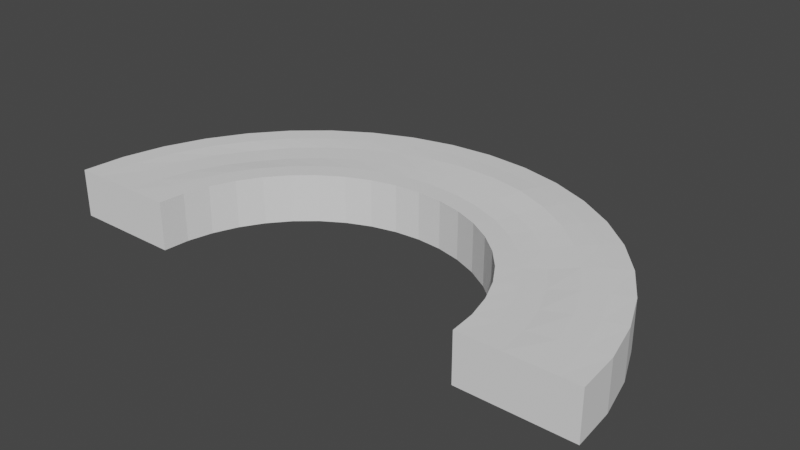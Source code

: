 # Source: GrassBlockOuterRound.blend  (saved by Blender 2.91.10; exported with 4.5.12 LTS)
import bpy
from mathutils import Matrix  # noqa: F401  (used for matrix-valued properties, if any)

bpy.ops.wm.read_factory_settings(use_empty=True)
scene = bpy.context.scene
scene.name = 'Scene'

# ---- collections
col_collection = bpy.data.collections.new('Collection'); scene.collection.children.link(col_collection)

# ---- world
world_world = bpy.data.worlds.new('World'); scene.world = world_world
world_world.use_nodes = True; world_world.node_tree.nodes.clear()
_N = world_world.node_tree.nodes; _L = world_world.node_tree.links
n0 = _N.new('ShaderNodeOutputWorld'); n0.name = 'World Output'; n0.location = (300, 300)
n1 = _N.new('ShaderNodeBackground'); n1.name = 'Background'; n1.location = (10, 300)
n1.inputs[0].default_value = (0.05088, 0.05088, 0.05088, 1.0)
_L.new(n1.outputs[0], n0.inputs[0])
n0.is_active_output = True
world_world.color = (0.05088, 0.05088, 0.05088)
world_world.use_sun_shadow = False
world_world.sun_shadow_jitter_overblur = 0.0

# ---- meshes
me_cube = bpy.data.meshes.new('Cube')
me_cube.from_pydata([(-6.606, -0.9991, 0.8516), (-3.963, 1.094, 0.8516), (-6.606, 1.094, 0.8516), (-1.321, 1.094, 0.8516), (6.606, -0.9991, 0.8516), (3.963, 1.094, 0.8516), (6.606, 1.094, 0.8516), (1.321, 1.094, 0.8516), (-6.606, -0.9991, -0.06263), (-6.606, 1.094, -0.06263), (6.606, -0.9991, -0.06263), (6.606, 1.094, -0.06263), (-3.963, -0.9991, 0.8516), (-1.321, -0.9991, 0.8516), (1.321, -0.9991, 0.8516), (3.963, -0.9991, 0.8516), (3.963, 1.094, -0.06263), (1.321, 1.094, -0.06263), (-1.321, 1.094, -0.06263), (-3.963, 1.094, -0.06263), (-3.963, -0.9991, -0.06263), (-1.321, -0.9991, -0.06263), (1.321, -0.9991, -0.06263), (3.963, -0.9991, -0.06263), (-6.606, 0.6946, 0.8516), (-6.606, 0.295, 0.8516), (-6.606, -0.1998, 0.8516), (-6.606, -0.5994, 0.8516), (6.606, -0.5994, 0.8516), (6.606, -0.1998, 0.8516), (6.606, 0.295, 0.8516), (6.606, 0.6946, 0.8516), (-6.606, 0.6946, -0.06263), (-6.606, 0.295, -0.06263), (-6.606, -0.1998, -0.06263), (-6.606, -0.5994, -0.06263), (6.606, -0.5994, -0.06263), (6.606, -0.1998, -0.06263), (6.606, 0.295, -0.06263), (6.606, 0.6946, -0.06263), (-3.963, 0.6946, -0.0399), (-3.963, 0.295, -0.0399), (-3.963, -0.1998, -0.08904), (-3.963, -0.5994, -0.08904), (-1.321, 0.6946, -0.0399), (-1.321, 0.295, -0.06899), (-1.321, -0.1998, -0.1181), (-1.321, -0.5994, -0.08904), (1.321, 0.6946, -0.06263), (1.321, 0.295, -0.05992), (1.321, -0.1998, -0.05992), (1.321, -0.5994, -0.06263), (3.963, 0.6946, -0.06263), (3.963, 0.295, -0.03083), (3.963, -0.1998, -0.03083), (3.963, -0.5994, -0.06263), (4.756e-06, -0.9991, 0.8516), (4.756e-06, 1.094, 0.8516), (4.519e-06, 1.094, -0.06263), (4.994e-06, -0.9991, -0.06263), (4.637e-06, 0.6946, -0.05126), (4.756e-06, 0.295, -0.06446), (4.875e-06, -0.1998, -0.08903), (4.994e-06, -0.5994, -0.07584), (-2.642, -0.9991, 0.8516), (-2.642, 1.094, 0.8516), (-2.642, 1.094, -0.06263), (-2.642, -0.9991, -0.06263), (-2.642, 0.6946, -0.0399), (-2.642, 0.295, -0.05444), (-2.642, -0.1998, -0.1036), (-2.642, -0.5994, -0.08904), (-5.27, 1.094, 0.8516), (-5.27, -0.9991, 0.8516), (-5.27, 1.094, -0.06263), (-5.27, -0.9991, -0.06263), (-5.27, 0.6946, -0.05114), (-5.27, 0.295, -0.05114), (-5.27, -0.1998, -0.07598), (-5.27, -0.5994, -0.07598), (2.642, 1.094, -0.06263), (2.642, -0.9991, 0.8516), (2.642, 1.094, 0.8516), (2.642, -0.9991, -0.06263), (2.642, 0.6946, -0.06263), (2.642, 0.295, -0.04538), (2.642, -0.1998, -0.04538), (2.642, -0.5994, -0.06263), (5.285, 1.094, -0.06263), (5.285, -0.9991, 0.8516), (5.285, -0.9991, -0.06263), (5.285, 1.094, 0.8516), (5.285, 0.6946, -0.06263), (5.285, 0.295, -0.04673), (5.285, -0.1998, -0.04673), (5.285, -0.5994, -0.06263), (5.945, -0.9991, 0.8516), (5.945, -0.9991, -0.06263), (5.945, 1.094, -0.06263), (5.945, 1.094, 0.8516), (5.945, 0.6946, -0.06263), (5.945, 0.295, -0.05468), (5.945, -0.1998, -0.05468), (5.945, -0.5994, -0.06263), (4.624, 1.094, -0.06263), (4.624, 1.094, 0.8516), (4.624, 0.6946, -0.06263), (4.624, 0.295, -0.03878), (4.624, -0.1998, -0.03878), (4.624, -0.5994, -0.06263), (4.624, -0.9991, 0.8516), (4.624, -0.9991, -0.06263), (3.303, -0.9991, 0.8516), (3.303, -0.9991, -0.06263), (3.303, 1.094, -0.06263), (3.303, 1.094, 0.8516), (3.303, 0.6946, -0.06263), (3.303, 0.295, -0.0381), (3.303, -0.1998, -0.0381), (3.303, -0.5994, -0.06263), (1.982, 1.094, -0.06263), (1.982, 1.094, 0.8516), (1.982, 0.6946, -0.06263), (1.982, 0.295, -0.05265), (1.982, -0.1998, -0.05265), (1.982, -0.5994, -0.06263), (1.982, -0.9991, 0.8516), (1.982, -0.9991, -0.06263), (0.6606, -0.9991, 0.8516), (0.6606, -0.9991, -0.06263), (0.6606, 1.094, 0.8516), (0.6606, 1.094, -0.06263), (0.6606, 0.6946, -0.05695), (0.6606, 0.295, -0.06219), (0.6606, -0.1998, -0.07447), (0.6606, -0.5994, -0.06923), (-0.6606, 1.094, 0.8516), (-0.6606, 1.094, -0.06263), (-0.6606, 0.6946, -0.04558), (-0.6606, 0.295, -0.06672), (-0.6606, -0.1998, -0.1036), (-0.6606, -0.5994, -0.08244), (-0.6606, -0.9991, 0.8516), (-0.6606, -0.9991, -0.06263), (-1.982, -0.9991, 0.8516), (-1.982, -0.9991, -0.06263), (-1.982, 1.094, 0.8516), (-1.982, 1.094, -0.06263), (-1.982, 0.6946, -0.0399), (-1.982, 0.295, -0.06172), (-1.982, -0.1998, -0.1109), (-1.982, -0.5994, -0.08904), (-3.303, 1.094, 0.8516), (-3.303, 1.094, -0.06263), (-3.303, 0.6946, -0.0399), (-3.303, 0.295, -0.04717), (-3.303, -0.1998, -0.09632), (-3.303, -0.5994, -0.08904), (-3.303, -0.9991, 0.8516), (-3.303, -0.9991, -0.06263), (-4.617, -0.9991, 0.8516), (-4.617, -0.9991, -0.06263), (-4.617, 1.094, 0.8516), (-4.617, 1.094, -0.06263), (-4.617, 0.6946, -0.04552), (-4.617, 0.295, -0.04552), (-4.617, -0.1998, -0.08251), (-4.617, -0.5994, -0.08251), (-5.938, 1.094, 0.8516), (-5.938, 1.094, -0.06263), (-5.938, 0.6946, -0.05688), (-5.938, 0.295, -0.05688), (-5.938, -0.1998, -0.06931), (-5.938, -0.5994, -0.06931), (-5.938, -0.9991, 0.8516), (-5.938, -0.9991, -0.06263)], [], [(115, 5, 16, 114), (130, 7, 17, 131), (146, 3, 18, 147), (162, 1, 19, 163), (24, 2, 9, 32), (103, 36, 10, 97), (28, 4, 10, 36), (174, 0, 8, 175), (99, 6, 11, 98), (110, 15, 23, 111), (126, 14, 22, 127), (142, 13, 21, 143), (158, 12, 20, 159), (167, 43, 20, 161), (151, 47, 21, 145), (135, 51, 22, 129), (119, 55, 23, 113), (114, 16, 52, 116), (116, 52, 53, 117), (117, 53, 54, 118), (118, 54, 55, 119), (131, 17, 48, 132), (132, 48, 49, 133), (133, 49, 50, 134), (134, 50, 51, 135), (147, 18, 44, 148), (148, 44, 45, 149), (149, 45, 46, 150), (150, 46, 47, 151), (163, 19, 40, 164), (164, 40, 41, 165), (165, 41, 42, 166), (166, 42, 43, 167), (6, 31, 39, 11), (31, 30, 38, 39), (30, 29, 37, 38), (29, 28, 36, 37), (98, 11, 39, 100), (100, 39, 38, 101), (101, 38, 37, 102), (102, 37, 36, 103), (0, 27, 35, 8), (27, 26, 34, 35), (26, 25, 33, 34), (25, 24, 32, 33), (140, 62, 63, 141), (139, 61, 62, 140), (138, 60, 61, 139), (137, 58, 60, 138), (141, 63, 59, 143), (128, 56, 59, 129), (136, 57, 58, 137), (156, 70, 71, 157), (155, 69, 70, 156), (154, 68, 69, 155), (153, 66, 68, 154), (157, 71, 67, 159), (144, 64, 67, 145), (152, 65, 66, 153), (172, 78, 79, 173), (171, 77, 78, 172), (170, 76, 77, 171), (169, 74, 76, 170), (173, 79, 75, 175), (160, 73, 75, 161), (168, 72, 74, 169), (124, 86, 87, 125), (123, 85, 86, 124), (122, 84, 85, 123), (120, 80, 84, 122), (125, 87, 83, 127), (112, 81, 83, 113), (121, 82, 80, 120), (108, 94, 95, 109), (107, 93, 94, 108), (106, 92, 93, 107), (104, 88, 92, 106), (96, 89, 90, 97), (105, 91, 88, 104), (109, 95, 90, 111), (4, 96, 97, 10), (94, 102, 103, 95), (93, 101, 102, 94), (92, 100, 101, 93), (88, 98, 100, 92), (91, 99, 98, 88), (95, 103, 97, 90), (55, 109, 111, 23), (5, 105, 104, 16), (16, 104, 106, 52), (52, 106, 107, 53), (53, 107, 108, 54), (54, 108, 109, 55), (89, 110, 111, 90), (15, 112, 113, 23), (86, 118, 119, 87), (85, 117, 118, 86), (84, 116, 117, 85), (80, 114, 116, 84), (87, 119, 113, 83), (82, 115, 114, 80), (7, 121, 120, 17), (51, 125, 127, 22), (17, 120, 122, 48), (48, 122, 123, 49), (49, 123, 124, 50), (50, 124, 125, 51), (81, 126, 127, 83), (14, 128, 129, 22), (62, 134, 135, 63), (61, 133, 134, 62), (60, 132, 133, 61), (58, 131, 132, 60), (63, 135, 129, 59), (57, 130, 131, 58), (3, 136, 137, 18), (47, 141, 143, 21), (18, 137, 138, 44), (44, 138, 139, 45), (45, 139, 140, 46), (46, 140, 141, 47), (56, 142, 143, 59), (13, 144, 145, 21), (70, 150, 151, 71), (69, 149, 150, 70), (68, 148, 149, 69), (66, 147, 148, 68), (71, 151, 145, 67), (65, 146, 147, 66), (1, 152, 153, 19), (43, 157, 159, 20), (19, 153, 154, 40), (40, 154, 155, 41), (41, 155, 156, 42), (42, 156, 157, 43), (64, 158, 159, 67), (12, 160, 161, 20), (78, 166, 167, 79), (77, 165, 166, 78), (76, 164, 165, 77), (74, 163, 164, 76), (79, 167, 161, 75), (72, 162, 163, 74), (2, 168, 169, 9), (35, 173, 175, 8), (9, 169, 170, 32), (32, 170, 171, 33), (33, 171, 172, 34), (34, 172, 173, 35), (73, 174, 175, 75)])
_uv = me_cube.uv_layers.new(name='UVMap')
_uv.uv.foreach_set('vector', [0.3925, 0.06477, 0.3457, 0.06477, 0.3457, 6.81e-05, 0.3925, 6.813e-05, 0.5795, 0.06477, 0.5327, 0.06477, 0.5327, 6.817e-05, 0.5795, 6.817e-05, 0.7665, 0.06477, 0.7197, 0.06477, 0.7197, 6.812e-05, 0.7665, 6.808e-05, 0.953, 0.06477, 0.9067, 0.06477, 0.9067, 6.798e-05, 0.953, 6.794e-05, 0.4083, 0.06491, 0.4366, 0.06491, 0.4366, 0.1296, 0.4083, 0.1296, 0.03047, 0.9499, 0.03048, 0.9999, 0.0002347, 0.9999, 0.0002241, 0.9499, 0.2883, 0.1848, 0.2883, 0.2131, 0.2236, 0.2131, 0.2236, 0.1848, 0.2234, 0.9527, 0.2234, 0.9999, 0.1587, 0.9999, 0.1587, 0.9527, 0.2055, 0.06477, 0.1587, 0.06477, 0.1587, 6.788e-05, 0.2055, 6.794e-05, 0.2234, 0.2052, 0.2234, 0.2519, 0.1587, 0.2519, 0.1587, 0.2052, 0.2234, 0.3922, 0.2234, 0.4389, 0.1587, 0.4389, 0.1587, 0.3922, 0.2234, 0.5792, 0.2234, 0.6259, 0.1587, 0.6259, 0.1587, 0.5792, 0.2234, 0.7662, 0.2234, 0.8129, 0.1587, 0.8129, 0.1587, 0.7662, 0.03048, 0.1506, 0.03045, 0.2001, 0.0001448, 0.2, 0.0001928, 0.1506, 0.03037, 0.35, 0.03036, 0.4, 6.131e-05, 0.4, 6.052e-05, 0.35, 0.03045, 0.55, 0.03046, 0.6, 0.0002136, 0.6, 0.0002012, 0.55, 0.03043, 0.75, 0.03042, 0.8, 0.0001747, 0.8, 0.0001822, 0.75, 0.1587, 0.75, 0.1587, 0.8, 0.1285, 0.8, 0.1285, 0.75, 0.1285, 0.75, 0.1285, 0.8, 0.09815, 0.8, 0.09817, 0.75, 0.09817, 0.75, 0.09815, 0.8, 0.06074, 0.8, 0.06073, 0.75, 0.06073, 0.75, 0.06074, 0.8, 0.03042, 0.8, 0.03043, 0.75, 0.1587, 0.55, 0.1587, 0.6, 0.1284, 0.6, 0.1284, 0.55, 0.1284, 0.55, 0.1284, 0.6, 0.09818, 0.6, 0.09818, 0.55, 0.09818, 0.55, 0.09818, 0.6, 0.06072, 0.6, 0.06071, 0.55, 0.06071, 0.55, 0.06072, 0.6, 0.03046, 0.6, 0.03045, 0.55, 0.1588, 0.35, 0.1588, 0.4, 0.1285, 0.4, 0.1285, 0.35, 0.1285, 0.35, 0.1285, 0.4, 0.09823, 0.4, 0.09826, 0.35, 0.09826, 0.35, 0.09823, 0.4, 0.06065, 0.4, 0.06065, 0.35, 0.06065, 0.35, 0.06065, 0.4, 0.03036, 0.4, 0.03037, 0.35, 0.1588, 0.1506, 0.1588, 0.2, 0.1285, 0.2001, 0.1285, 0.1506, 0.1285, 0.1506, 0.1285, 0.2001, 0.0983, 0.2001, 0.09827, 0.1506, 0.09827, 0.1506, 0.0983, 0.2001, 0.06069, 0.2001, 0.06072, 0.1506, 0.06072, 0.1506, 0.06069, 0.2001, 0.03045, 0.2001, 0.03048, 0.1506, 0.2883, 0.06491, 0.2883, 0.09319, 0.2236, 0.09319, 0.2236, 0.06491, 0.2883, 0.09319, 0.2883, 0.1215, 0.2236, 0.1215, 0.2236, 0.09319, 0.2883, 0.1215, 0.2883, 0.1565, 0.2236, 0.1565, 0.2236, 0.1215, 0.2883, 0.1565, 0.2883, 0.1848, 0.2236, 0.1848, 0.2236, 0.1565, 0.1587, 0.9499, 0.1587, 0.9999, 0.1284, 0.9999, 0.1284, 0.9499, 0.1284, 0.9499, 0.1284, 0.9999, 0.09817, 0.9999, 0.09817, 0.9499, 0.09817, 0.9499, 0.09817, 0.9999, 0.06073, 0.9999, 0.06072, 0.9499, 0.06072, 0.9499, 0.06073, 0.9999, 0.03048, 0.9999, 0.03047, 0.9499, 0.2884, 0.06491, 0.3167, 0.06491, 0.3167, 0.1296, 0.2884, 0.1296, 0.3167, 0.06491, 0.345, 0.06491, 0.345, 0.1296, 0.3167, 0.1296, 0.345, 0.06491, 0.38, 0.06491, 0.38, 0.1296, 0.345, 0.1296, 0.38, 0.06491, 0.4083, 0.06491, 0.4083, 0.1296, 0.38, 0.1296, 0.06067, 0.4499, 0.0607, 0.4999, 0.03043, 0.5, 0.03039, 0.45, 0.09822, 0.45, 0.0982, 0.5, 0.0607, 0.4999, 0.06067, 0.4499, 0.1285, 0.45, 0.1285, 0.5, 0.0982, 0.5, 0.09822, 0.45, 0.1588, 0.45, 0.1587, 0.5, 0.1285, 0.5, 0.1285, 0.45, 0.03039, 0.45, 0.03043, 0.5, 0.0001662, 0.5, 0.0001131, 0.45, 0.2234, 0.4857, 0.2234, 0.5324, 0.1587, 0.5324, 0.1587, 0.4857, 0.673, 0.06477, 0.6262, 0.06477, 0.6262, 6.817e-05, 0.673, 6.815e-05, 0.06067, 0.2501, 0.06066, 0.3001, 0.03039, 0.3, 0.03042, 0.25, 0.09829, 0.25, 0.09828, 0.3, 0.06066, 0.3001, 0.06067, 0.2501, 0.1285, 0.25, 0.1285, 0.3, 0.09828, 0.3, 0.09829, 0.25, 0.1588, 0.25, 0.1588, 0.3, 0.1285, 0.3, 0.1285, 0.25, 0.03042, 0.25, 0.03039, 0.3, 8.34e-05, 0.3, 0.0001122, 0.25, 0.2234, 0.6727, 0.2234, 0.7194, 0.1587, 0.7194, 0.1587, 0.6727, 0.86, 0.06477, 0.8132, 0.06477, 0.8132, 6.805e-05, 0.86, 6.801e-05, 0.06077, 0.05064, 0.06075, 0.1012, 0.0305, 0.1012, 0.03052, 0.05063, 0.09823, 0.05064, 0.09825, 0.1012, 0.06075, 0.1012, 0.06077, 0.05064, 0.1285, 0.05063, 0.1285, 0.1012, 0.09825, 0.1012, 0.09823, 0.05064, 0.1587, 0.05062, 0.1588, 0.1012, 0.1285, 0.1012, 0.1285, 0.05063, 0.03052, 0.05063, 0.0305, 0.1012, 0.0002364, 0.1012, 0.0002697, 0.05061, 0.2234, 0.8592, 0.2234, 0.9054, 0.1587, 0.9054, 0.1587, 0.8592, 1.046, 0.06477, 0.9992, 0.06477, 0.9992, 6.788e-05, 1.046, 6.782e-05, 0.06072, 0.65, 0.06072, 0.7, 0.03045, 0.7, 0.03046, 0.65, 0.09817, 0.65, 0.09817, 0.7, 0.06072, 0.7, 0.06072, 0.65, 0.1284, 0.65, 0.1284, 0.7, 0.09817, 0.7, 0.09817, 0.65, 0.1587, 0.65, 0.1587, 0.7, 0.1284, 0.7, 0.1284, 0.65, 0.03046, 0.65, 0.03045, 0.7, 0.0001979, 0.7, 0.0002106, 0.65, 0.2234, 0.2987, 0.2234, 0.3454, 0.1587, 0.3454, 0.1587, 0.2987, 0.486, 0.06477, 0.4392, 0.06477, 0.4392, 6.815e-05, 0.486, 6.816e-05, 0.06073, 0.8499, 0.06072, 0.8999, 0.03045, 0.8999, 0.03043, 0.8499, 0.09817, 0.8499, 0.09817, 0.8999, 0.06072, 0.8999, 0.06073, 0.8499, 0.1285, 0.8499, 0.1284, 0.8999, 0.09817, 0.8999, 0.09817, 0.8499, 0.1587, 0.85, 0.1587, 0.8999, 0.1284, 0.8999, 0.1285, 0.8499, 0.2234, 0.1117, 0.2234, 0.1584, 0.1587, 0.1584, 0.1587, 0.1117, 0.299, 0.06477, 0.2522, 0.06477, 0.2522, 6.8e-05, 0.299, 6.805e-05, 0.03043, 0.8499, 0.03045, 0.8999, 0.0002089, 0.9, 0.0001898, 0.85, 0.2234, 0.06491, 0.2234, 0.1117, 0.1587, 0.1117, 0.1587, 0.06491, 0.06072, 0.8999, 0.06072, 0.9499, 0.03047, 0.9499, 0.03045, 0.8999, 0.09817, 0.8999, 0.09817, 0.9499, 0.06072, 0.9499, 0.06072, 0.8999, 0.1284, 0.8999, 0.1284, 0.9499, 0.09817, 0.9499, 0.09817, 0.8999, 0.1587, 0.8999, 0.1587, 0.9499, 0.1284, 0.9499, 0.1284, 0.8999, 0.2522, 0.06477, 0.2055, 0.06477, 0.2055, 6.794e-05, 0.2522, 6.8e-05, 0.03045, 0.8999, 0.03047, 0.9499, 0.0002241, 0.9499, 0.0002089, 0.9, 0.03042, 0.8, 0.03043, 0.8499, 0.0001898, 0.85, 0.0001747, 0.8, 0.3457, 0.06477, 0.299, 0.06477, 0.299, 6.805e-05, 0.3457, 6.81e-05, 0.1587, 0.8, 0.1587, 0.85, 0.1285, 0.8499, 0.1285, 0.8, 0.1285, 0.8, 0.1285, 0.8499, 0.09817, 0.8499, 0.09815, 0.8, 0.09815, 0.8, 0.09817, 0.8499, 0.06073, 0.8499, 0.06074, 0.8, 0.06074, 0.8, 0.06073, 0.8499, 0.03043, 0.8499, 0.03042, 0.8, 0.2234, 0.1584, 0.2234, 0.2052, 0.1587, 0.2052, 0.1587, 0.1584, 0.2234, 0.2519, 0.2234, 0.2987, 0.1587, 0.2987, 0.1587, 0.2519, 0.06072, 0.7, 0.06073, 0.75, 0.03043, 0.75, 0.03045, 0.7, 0.09817, 0.7, 0.09817, 0.75, 0.06073, 0.75, 0.06072, 0.7, 0.1284, 0.7, 0.1285, 0.75, 0.09817, 0.75, 0.09817, 0.7, 0.1587, 0.7, 0.1587, 0.75, 0.1285, 0.75, 0.1284, 0.7, 0.03045, 0.7, 0.03043, 0.75, 0.0001822, 0.75, 0.0001979, 0.7, 0.4392, 0.06477, 0.3925, 0.06477, 0.3925, 6.813e-05, 0.4392, 6.815e-05, 0.5327, 0.06477, 0.486, 0.06477, 0.486, 6.816e-05, 0.5327, 6.817e-05, 0.03046, 0.6, 0.03046, 0.65, 0.0002106, 0.65, 0.0002136, 0.6, 0.1587, 0.6, 0.1587, 0.65, 0.1284, 0.65, 0.1284, 0.6, 0.1284, 0.6, 0.1284, 0.65, 0.09817, 0.65, 0.09818, 0.6, 0.09818, 0.6, 0.09817, 0.65, 0.06072, 0.65, 0.06072, 0.6, 0.06072, 0.6, 0.06072, 0.65, 0.03046, 0.65, 0.03046, 0.6, 0.2234, 0.3454, 0.2234, 0.3922, 0.1587, 0.3922, 0.1587, 0.3454, 0.2234, 0.4389, 0.2234, 0.4857, 0.1587, 0.4857, 0.1587, 0.4389, 0.0607, 0.4999, 0.06071, 0.55, 0.03045, 0.55, 0.03043, 0.5, 0.0982, 0.5, 0.09818, 0.55, 0.06071, 0.55, 0.0607, 0.4999, 0.1285, 0.5, 0.1284, 0.55, 0.09818, 0.55, 0.0982, 0.5, 0.1587, 0.5, 0.1587, 0.55, 0.1284, 0.55, 0.1285, 0.5, 0.03043, 0.5, 0.03045, 0.55, 0.0002012, 0.55, 0.0001662, 0.5, 0.6262, 0.06477, 0.5795, 0.06477, 0.5795, 6.817e-05, 0.6262, 6.817e-05, 0.7197, 0.06477, 0.673, 0.06477, 0.673, 6.815e-05, 0.7197, 6.812e-05, 0.03036, 0.4, 0.03039, 0.45, 0.0001131, 0.45, 6.131e-05, 0.4, 0.1588, 0.4, 0.1588, 0.45, 0.1285, 0.45, 0.1285, 0.4, 0.1285, 0.4, 0.1285, 0.45, 0.09822, 0.45, 0.09823, 0.4, 0.09823, 0.4, 0.09822, 0.45, 0.06067, 0.4499, 0.06065, 0.4, 0.06065, 0.4, 0.06067, 0.4499, 0.03039, 0.45, 0.03036, 0.4, 0.2234, 0.5324, 0.2234, 0.5792, 0.1587, 0.5792, 0.1587, 0.5324, 0.2234, 0.6259, 0.2234, 0.6727, 0.1587, 0.6727, 0.1587, 0.6259, 0.06066, 0.3001, 0.06065, 0.35, 0.03037, 0.35, 0.03039, 0.3, 0.09828, 0.3, 0.09826, 0.35, 0.06065, 0.35, 0.06066, 0.3001, 0.1285, 0.3, 0.1285, 0.35, 0.09826, 0.35, 0.09828, 0.3, 0.1588, 0.3, 0.1588, 0.35, 0.1285, 0.35, 0.1285, 0.3, 0.03039, 0.3, 0.03037, 0.35, 6.052e-05, 0.35, 8.34e-05, 0.3, 0.8132, 0.06477, 0.7665, 0.06477, 0.7665, 6.808e-05, 0.8132, 6.805e-05, 0.9067, 0.06477, 0.86, 0.06477, 0.86, 6.801e-05, 0.9067, 6.798e-05, 0.03045, 0.2001, 0.03042, 0.25, 0.0001122, 0.25, 0.0001448, 0.2, 0.1588, 0.2, 0.1588, 0.25, 0.1285, 0.25, 0.1285, 0.2001, 0.1285, 0.2001, 0.1285, 0.25, 0.09829, 0.25, 0.0983, 0.2001, 0.0983, 0.2001, 0.09829, 0.25, 0.06067, 0.2501, 0.06069, 0.2001, 0.06069, 0.2001, 0.06067, 0.2501, 0.03042, 0.25, 0.03045, 0.2001, 0.2234, 0.7194, 0.2234, 0.7662, 0.1587, 0.7662, 0.1587, 0.7194, 0.2234, 0.8129, 0.2234, 0.8592, 0.1587, 0.8592, 0.1587, 0.8129, 0.06075, 0.1012, 0.06072, 0.1506, 0.03048, 0.1506, 0.0305, 0.1012, 0.09825, 0.1012, 0.09827, 0.1506, 0.06072, 0.1506, 0.06075, 0.1012, 0.1285, 0.1012, 0.1285, 0.1506, 0.09827, 0.1506, 0.09825, 0.1012, 0.1588, 0.1012, 0.1588, 0.1506, 0.1285, 0.1506, 0.1285, 0.1012, 0.0305, 0.1012, 0.03048, 0.1506, 0.0001928, 0.1506, 0.0002364, 0.1012, 0.9992, 0.06477, 0.953, 0.06477, 0.953, 6.794e-05, 0.9992, 6.788e-05, 1.094, 0.06477, 1.046, 0.06477, 1.046, 6.782e-05, 1.094, 6.777e-05, 0.03054, 7.391e-05, 0.03052, 0.05063, 0.0002697, 0.05061, 0.0002921, 6.052e-05, 0.1587, 6.788e-05, 0.1587, 0.05062, 0.1285, 0.05063, 0.1285, 7.549e-05, 0.1285, 7.549e-05, 0.1285, 0.05063, 0.09823, 0.05064, 0.09823, 8.026e-05, 0.09823, 8.026e-05, 0.09823, 0.05064, 0.06077, 0.05064, 0.06078, 8.267e-05, 0.06078, 8.267e-05, 0.06077, 0.05064, 0.03052, 0.05063, 0.03054, 7.391e-05, 0.2234, 0.9054, 0.2234, 0.9527, 0.1587, 0.9527, 0.1587, 0.9054])
me_cube.use_remesh_fix_poles = True
me_cube.use_remesh_preserve_attributes = False
me_cube.use_mirror_vertex_groups = False
me_cube.update()

# ---- objects
ob_cube = bpy.data.objects.new('Cube', me_cube)

# ---- transforms, parenting, visibility, modifiers, constraints
ob_cube.location = (0.5563, 0.4507, 0.0)
ob_cube.scale = (-9.981, -9.981, -9.981)
ob_cube.lineart.crease_threshold = 0.0
_m = ob_cube.modifiers.new('SimpleDeform', 'SIMPLE_DEFORM')
_m.deform_method = 'BEND'
_m.deform_axis = 'Z'
_m.factor = 3.142
_m.angle = 3.142

# ---- collection membership
col_collection.objects.link(ob_cube)

# ---- scene / render settings (as saved in the file)
scene.frame_start = 1; scene.frame_end = 250; scene.frame_set(8)
scene.render.engine = 'BLENDER_EEVEE_NEXT'
scene.cycles.use_denoising = False
scene.cycles.samples = 128
scene.cycles.sampling_pattern = 'TABULATED_SOBOL'
scene.cycles.use_adaptive_sampling = False
scene.cycles.use_light_tree = False
scene.view_settings.view_transform = 'Filmic'
bpy.context.view_layer.update()

# ---- added for rendering (the .blend has no active camera and no usable light): camera, sun
cam_auto = bpy.data.cameras.new('AutoCamera')
cam_auto.lens = 50.0
cam_auto.sensor_width = 36.0
cam_auto.clip_end = 1892.61
ob_auto_camera = bpy.data.objects.new('AutoCamera', cam_auto)
scene.collection.objects.link(ob_auto_camera)
ob_auto_camera.location = (108.398, -144.96, 82.6126)
ob_auto_camera.rotation_euler = (1.09748, -7.21219e-08, 0.694738)
scene.camera = ob_auto_camera
light_auto_sun = bpy.data.lights.new('AutoSun', 'SUN')
light_auto_sun.energy = 3.0
light_auto_sun.angle = 0.0523599
ob_auto_sun = bpy.data.objects.new('AutoSun', light_auto_sun)
scene.collection.objects.link(ob_auto_sun)
ob_auto_sun.rotation_euler = (0.872665, 0.174533, 0.523599)
bpy.context.view_layer.update()
